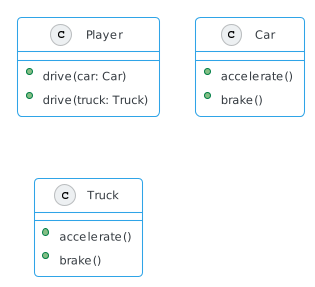

The diagram above was rendered by PlantUML. Its source (embedded in the PNG):
@startuml
!theme cerulean-outline

class Player {
    +drive(car: Car)
    +drive(truck: Truck)
}

class Car {
    +accelerate()
    +brake()
}

class Truck {
    +accelerate()
    +brake()
}
@enduml